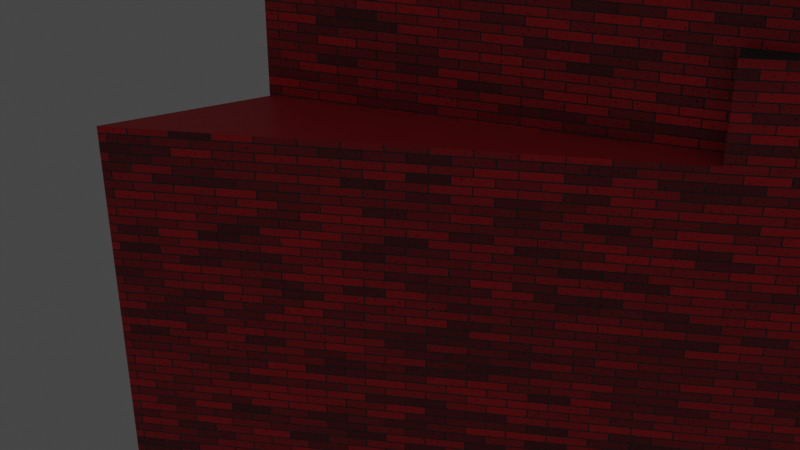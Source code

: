 # Source: material_tijolo.blend  (saved by Blender 3.1.7; exported with 4.5.12 LTS)
import bpy
from mathutils import Matrix  # noqa: F401  (used for matrix-valued properties, if any)

bpy.ops.wm.read_factory_settings(use_empty=True)
scene = bpy.context.scene
scene.name = 'Scene'

# ---- collections
col_collection = bpy.data.collections.new('Collection'); scene.collection.children.link(col_collection)

# ---- materials (node trees are filled in below, after node groups)
mat_tijolos_paredes = bpy.data.materials.new('Tijolos paredes')
mat_tijolos_paredes.alpha_threshold = 0.0
mat_tijolos_paredes.use_transparent_shadow = False
mat_tijolos_paredes.line_color = (0.0, 0.0, 0.0, 1.0)

# ---- node groups
ng_vertical_mapping = bpy.data.node_groups.new('Vertical Mapping', 'ShaderNodeTree')
_s = ng_vertical_mapping.interface.new_socket(name='Vector Map', in_out='OUTPUT', socket_type='NodeSocketVector')
_s = ng_vertical_mapping.interface.new_socket(name='Normal', in_out='INPUT', socket_type='NodeSocketVector')
_s.min_value = -1e+04
_s.max_value = 1e+04
_s = ng_vertical_mapping.interface.new_socket(name='Object', in_out='INPUT', socket_type='NodeSocketVector')
_s.min_value = -1e+04
_s.max_value = 1e+04
_N = ng_vertical_mapping.nodes; _L = ng_vertical_mapping.links
n0 = _N.new('ShaderNodeVectorMath'); n0.name = 'Vector Math.002'; n0.location = (19, 128)
n0.operation = 'NORMALIZE'
n1 = _N.new('ShaderNodeVectorMath'); n1.name = 'Vector Math.004'; n1.location = (255, 131)
n1.operation = 'DOT_PRODUCT'
n2 = _N.new('ShaderNodeVectorMath'); n2.name = 'Vector Math.003'; n2.location = (251, -85)
n2.operation = 'DOT_PRODUCT'
n3 = _N.new('ShaderNodeVectorMath'); n3.name = 'Vector Math.001'; n3.location = (-159, -210)
n3.operation = 'NORMALIZE'
n4 = _N.new('ShaderNodeVectorMath'); n4.name = 'Vector Math'; n4.location = (-273, 210)
n4.operation = 'CROSS_PRODUCT'
n5 = _N.new('ShaderNodeCombineXYZ'); n5.name = 'Combine XYZ'; n5.location = (-492, -120)
n5.inputs[2].default_value = 1.0
n6 = _N.new('NodeGroupInput'); n6.name = 'Group Input'; n6.location = (-749, 0)
n6.label = 'Vertical Map'
n7 = _N.new('NodeGroupOutput'); n7.name = 'Group Output'; n7.location = (794, 35)
n8 = _N.new('ShaderNodeCombineXYZ'); n8.name = 'Combine XYZ.001'; n8.location = (549, 33)
n8.label = 'Combine XYZ.001'
n8.inputs[2].default_value = 1.0
_L.new(n6.outputs[0], n4.inputs[0])
_L.new(n8.outputs[0], n7.inputs[0])
_L.new(n5.outputs[0], n4.inputs[1])
_L.new(n5.outputs[0], n3.inputs[0])
_L.new(n4.outputs[0], n0.inputs[0])
_L.new(n3.outputs[0], n2.inputs[0])
_L.new(n0.outputs[0], n1.inputs[0])
_L.new(n1.outputs[1], n8.inputs[0])
_L.new(n2.outputs[1], n8.inputs[1])
_L.new(n6.outputs[1], n2.inputs[1])
_L.new(n6.outputs[1], n1.inputs[1])
n7.is_active_output = True

# ---- material node trees
mat_tijolos_paredes.use_nodes = True; mat_tijolos_paredes.node_tree.nodes.clear()
_N = mat_tijolos_paredes.node_tree.nodes; _L = mat_tijolos_paredes.node_tree.links
n0 = _N.new('ShaderNodeBsdfPrincipled'); n0.name = 'Principled BSDF'; n0.location = (618, 463)
n0.distribution = 'GGX'
n0.subsurface_method = 'RANDOM_WALK_SKIN'
n0.inputs[3].default_value = 1.45
n0.inputs[27].default_value = (0.0, 0.0, 0.0, 1.0)
n0.inputs[28].default_value = 1.0
n1 = _N.new('ShaderNodeBsdfPrincipled'); n1.name = 'Principled BSDF.001'; n1.location = (608, -232)
n1.distribution = 'GGX'
n1.subsurface_method = 'RANDOM_WALK_SKIN'
n1.inputs[0].default_value = (0.1908, 0.1908, 0.1908, 1.0)
n1.inputs[3].default_value = 1.45
n1.inputs[27].default_value = (0.0, 0.0, 0.0, 1.0)
n1.inputs[28].default_value = 1.0
n2 = _N.new('ShaderNodeTexBrick'); n2.name = 'Brick Texture'; n2.location = (163, 674)
n2.inputs[1].default_value = (0.9035, 0.01794, 0.03135, 1.0)
n2.inputs[2].default_value = (0.2, 0.02294, 0.0284, 1.0)
n2.inputs[4].default_value = 1.0
n2.inputs[5].default_value = 0.005
n2.inputs[8].default_value = 0.3
n2.inputs[9].default_value = 0.07
n3 = _N.new('ShaderNodeBump'); n3.name = 'Bump'; n3.location = (389, -103)
n3.inputs[1].default_value = 1.0
n3.inputs[2].default_value = 1.0
n4 = _N.new('ShaderNodeTexCoord'); n4.name = 'Texture Coordinate'; n4.location = (-1190, -148)
n5 = _N.new('ShaderNodeBump'); n5.name = 'Bump.001'; n5.location = (332, -787)
n5.invert = True
n5.inputs[1].default_value = 30.3
n5.inputs[2].default_value = 1.0
n6 = _N.new('ShaderNodeMixShader'); n6.name = 'Mix Shader'; n6.location = (1151, 683)
n7 = _N.new('ShaderNodeOutputMaterial'); n7.name = 'Material Output'; n7.location = (1428, 709)
n8 = _N.new('ShaderNodeTexWhiteNoise'); n8.name = 'White Noise Texture'; n8.location = (56, -888)
n8.inputs[1].default_value = 3.5
n9 = _N.new('ShaderNodeMath'); n9.name = 'Math'; n9.location = (133, -205)
n9.use_clamp = True
n9.inputs[1].default_value = 0.6
n10 = _N.new('ShaderNodeTexNoise'); n10.name = 'Noise Texture'; n10.location = (-112, -291)
n10.inputs[2].default_value = 56.0
n10.inputs[3].default_value = 11.4
n10.inputs[4].default_value = 0.72
n10.inputs[8].default_value = 0.01
n11 = _N.new('ShaderNodeGroup'); n11.name = 'Group'; n11.location = (-492, -111)
n11.label = 'Vertical Mapping'
n11.node_tree = ng_vertical_mapping
_L.new(n1.outputs[0], n6.inputs[2])
_L.new(n2.outputs[1], n6.inputs[0])
_L.new(n3.outputs[0], n0.inputs[5])
_L.new(n9.outputs[0], n3.inputs[3])
_L.new(n10.outputs[0], n9.inputs[0])
_L.new(n0.outputs[0], n6.inputs[1])
_L.new(n2.outputs[0], n0.inputs[0])
_L.new(n5.outputs[0], n1.inputs[5])
_L.new(n6.outputs[0], n7.inputs[0])
_L.new(n4.outputs[1], n11.inputs[0])
_L.new(n4.outputs[3], n11.inputs[1])
_L.new(n11.outputs[0], n2.inputs[0])
_L.new(n8.outputs[0], n5.inputs[3])
_L.new(n4.outputs[3], n8.inputs[0])
_L.new(n11.outputs[0], n10.inputs[0])
n7.is_active_output = True

# ---- world
world_world = bpy.data.worlds.new('World'); scene.world = world_world
world_world.use_nodes = True; world_world.node_tree.nodes.clear()
_N = world_world.node_tree.nodes; _L = world_world.node_tree.links
n0 = _N.new('ShaderNodeOutputWorld'); n0.name = 'World Output'; n0.location = (300, 300)
n1 = _N.new('ShaderNodeBackground'); n1.name = 'Background'; n1.location = (2, 245)
n1.inputs[0].default_value = (0.05088, 0.05088, 0.05088, 1.0)
_L.new(n1.outputs[0], n0.inputs[0])
n0.is_active_output = True
world_world.color = (0.05088, 0.05088, 0.05088)
world_world.use_sun_shadow = False
world_world.sun_shadow_jitter_overblur = 0.0

# ---- cameras
cam_camera = bpy.data.cameras.new('Camera')
cam_camera.clip_end = 100.0
cam_camera.ortho_scale = 7.314

# ---- lights
light_area = bpy.data.lights.new('Area', 'AREA')
light_area.transmission_factor = 0.0
light_area.energy = 1100.0
light_area.shadow_soft_size = 1.0
light_area.shadow_maximum_resolution = 0.006
light_area.use_absolute_resolution = True
light_area.size = 1.0
light_area.size_y = 1.0

# ---- meshes
me_cube = bpy.data.meshes.new('Cube')
me_cube.from_pydata([(5.495, 4.422, 1.0), (4.808, 2.174, -1.0), (4.057, -1.0, 1.0), (4.057, -1.0, -1.0), (-1.0, 1.0, 1.0), (-1.0, 1.0, -1.0), (-1.0, -1.0, 1.0), (-1.0, -1.0, -1.0), (2.294, 2.457, -1.0), (0.7054, -3.532, 1.0), (0.7054, -3.532, -1.0), (2.981, 4.705, 1.0), (-1.0, 0.4157, -1.0), (-1.0, -0.08429, -1.0), (-1.0, -0.5843, -1.0), (5.796, 1.757, 1.0), (4.057, -0.08429, 1.0), (4.842, -0.3792, 1.0), (-1.0, -0.5843, 1.0), (-1.0, -0.08429, 1.0), (-1.0, 0.4157, 1.0), (4.842, -0.3792, -1.0), (4.057, -0.08429, -1.0), (1.83, 0.7076, -1.0), (1.433, -0.7896, -1.0), (1.036, -2.287, -1.0), (1.83, 0.7076, 1.0), (1.433, -0.7896, 1.0), (1.036, -2.287, 1.0), (4.842, -0.3792, 2.866), (4.057, -1.0, 2.866), (3.626, 0.3229, -1.0), (3.626, 0.3229, 1.0), (4.883, 1.654, 1.0), (3.578, 4.205, 1.752), (3.879, 1.541, 1.752), (-1.0, -0.5843, 5.992), (-1.0, -0.08429, 5.992), (1.433, -0.7896, 5.992), (1.036, -2.287, 5.992), (4.057, -0.08429, 4.006), (4.842, -0.3792, 4.006), (1.433, -0.7896, 4.006), (1.036, -2.287, 4.006), (-1.0, 0.4157, 1.974), (-1.0, 1.0, 1.974), (2.981, 4.705, 1.974), (1.83, 0.7076, 1.974), (5.796, 1.757, 3.42), (4.057, -0.08429, 3.42), (1.83, 0.7076, 3.42), (1.433, -0.7896, 3.42), (3.966, -0.818, 2.866), (4.057, -1.0, 2.153), (0.7054, -3.532, 2.153), (1.036, -2.287, 2.153), (3.966, -0.818, 2.153), (5.365, 2.164, -1.0), (4.708, 1.469, 1.0), (4.708, 1.469, -1.0), (-1.0, -0.08429, 2.637), (1.83, 0.7076, 2.637), (1.433, -0.7896, 2.637), (1.433, -0.7896, 2.392), (1.83, 0.7076, 2.392), (-1.0, 0.4157, 2.392), (-1.0, -0.08429, 2.392), (2.981, 4.705, 1.752), (5.495, 4.422, 1.752), (5.796, 1.757, 1.752), (1.83, 0.7076, 1.752), (3.879, 1.541, 1.0), (3.578, 4.205, 1.0)], [(26, 58)], [(28, 18, 6, 9), (10, 9, 6, 7), (12, 20, 4, 5), (25, 21, 3, 10), (21, 17, 2, 3), (8, 11, 0, 1), (4, 8, 5), (14, 25, 10, 7), (3, 2, 9, 10), (2, 17, 29, 30, 53), (16, 15, 69, 48, 49), (28, 17, 41, 43, 55), (5, 8, 23, 12), (12, 23, 24, 13), (13, 24, 25, 14), (22, 16, 17, 21), (8, 1, 57, 59, 23), (24, 22, 21, 25), (7, 6, 18, 14), (14, 18, 19, 13), (11, 4, 45, 46, 67), (18, 28, 55, 39, 36), (4, 11, 8), (29, 52, 30), (17, 28, 55, 56, 52, 29), (28, 9, 54, 55), (57, 33, 58, 32, 31, 59), (48, 69, 70, 50), (15, 0, 72, 71, 33), (0, 11, 67, 68), (11, 26, 70, 67), (38, 37, 36, 39), (19, 18, 36, 37, 60, 66), (28, 27, 63, 62, 38, 39, 55), (40, 42, 43, 41), (17, 16, 40, 41), (16, 27, 63, 62, 42, 40), (27, 28, 55, 43, 42, 62, 63), (46, 47, 44, 45), (26, 11, 67, 46, 47, 70), (4, 20, 44, 45), (48, 50, 51, 49), (33, 15, 16, 32, 58), (27, 16, 49, 51, 62, 63), (53, 56, 55, 54), (30, 52, 56, 53), (9, 2, 53, 54), (16, 22, 31, 32), (23, 59, 31, 22, 24), (13, 19, 66, 65, 44, 20, 12), (60, 37, 38, 62, 63, 66), (47, 44, 65, 64), (64, 65, 66, 63), (62, 51, 50, 61, 64, 63), (68, 67, 70, 69, 35, 34), (47, 70, 64), (0, 68, 34, 72), (69, 15, 33, 71, 35), (71, 72, 34, 35), (57, 15, 0, 1), (15, 57, 33)])
_uv = me_cube.uv_layers.new(name='UVMap')
_uv.uv.foreach_set('vector', [0.6985, 0.698, 0.875, 0.698, 0.875, 0.75, 0.6985, 0.75, 0.375, 0.8235, 0.625, 0.8235, 0.625, 1.0, 0.375, 1.0, 0.375, 0.177, 0.625, 0.177, 0.625, 0.25, 0.375, 0.25, 0.3015, 0.698, 0.375, 0.698, 0.375, 0.75, 0.3015, 0.75, 0.375, 0.698, 0.625, 0.698, 0.625, 0.75, 0.375, 0.75, 0.375, 0.4265, 0.625, 0.4265, 0.625, 0.5, 0.375, 0.5, 0.625, 0.25, 0.375, 0.4265, 0.375, 0.25, 0.125, 0.698, 0.3015, 0.698, 0.3015, 0.75, 0.125, 0.75, 0.375, 0.75, 0.625, 0.75, 0.625, 0.8235, 0.375, 0.8235, 0.625, 0.75, 0.625, 0.698, 0.625, 0.698, 0.625, 0.75, 0.625, 0.75, 0.625, 0.6355, 0.625, 0.573, 0.625, 0.573, 0.625, 0.573, 0.625, 0.6355, 0.6985, 0.698, 0.625, 0.698, 0.625, 0.698, 0.6985, 0.698, 0.6985, 0.698, 0.125, 0.5, 0.3015, 0.5, 0.3015, 0.573, 0.125, 0.573, 0.125, 0.573, 0.3015, 0.573, 0.3015, 0.6355, 0.125, 0.6355, 0.125, 0.6355, 0.3015, 0.6355, 0.3015, 0.698, 0.125, 0.698, 0.375, 0.6355, 0.625, 0.6355, 0.625, 0.698, 0.375, 0.698, 0.3015, 0.5, 0.375, 0.5, 0.375, 0.573, 0.3549, 0.573, 0.3015, 0.573, 0.3015, 0.6355, 0.375, 0.6355, 0.375, 0.698, 0.3015, 0.698, 0.375, 0.0, 0.625, 0.0, 0.625, 0.05196, 0.375, 0.05196, 0.375, 0.05196, 0.625, 0.05196, 0.625, 0.1145, 0.375, 0.1145, 0.625, 0.4265, 0.625, 0.25, 0.625, 0.25, 0.625, 0.4265, 0.625, 0.4265, 0.875, 0.698, 0.6985, 0.698, 0.6985, 0.698, 0.6985, 0.698, 0.875, 0.698, 0.625, 0.25, 0.625, 0.4265, 0.375, 0.4265, 0.625, 0.698, 0.6419, 0.698, 0.625, 0.75, 0.625, 0.698, 0.6985, 0.698, 0.6985, 0.698, 0.6419, 0.698, 0.6419, 0.698, 0.625, 0.698, 0.6985, 0.698, 0.6985, 0.75, 0.6985, 0.75, 0.6985, 0.698, 0.375, 0.573, 0.625, 0.5904, 0.625, 0.5966, 0.625, 0.6355, 0.375, 0.6355, 0.375, 0.5966, 0.625, 0.573, 0.625, 0.573, 0.6985, 0.573, 0.6985, 0.573, 0.625, 0.573, 0.625, 0.5, 0.5319, 0.4707, 0.514, 0.559, 0.5721, 0.5664, 0.625, 0.5, 0.625, 0.4265, 0.625, 0.4265, 0.625, 0.5, 0.6985, 0.5, 0.6985, 0.573, 0.6985, 0.573, 0.6985, 0.5, 0.6985, 0.6355, 0.875, 0.6355, 0.875, 0.698, 0.6985, 0.698, 0.625, 0.1145, 0.625, 0.05196, 0.625, 0.05196, 0.625, 0.1145, 0.625, 0.1145, 0.625, 0.1145, 0.6985, 0.698, 0.6985, 0.6355, 0.6985, 0.6355, 0.6985, 0.6355, 0.6985, 0.6355, 0.6985, 0.698, 0.6985, 0.698, 0.625, 0.6355, 0.6985, 0.6355, 0.6985, 0.698, 0.625, 0.698, 0.625, 0.698, 0.625, 0.6355, 0.625, 0.6355, 0.625, 0.698, 0.625, 0.6355, 0.6985, 0.6355, 0.6985, 0.6355, 0.6985, 0.6355, 0.6985, 0.6355, 0.625, 0.6355, 0.6985, 0.6355, 0.6985, 0.698, 0.6985, 0.698, 0.6985, 0.698, 0.6985, 0.6355, 0.6985, 0.6355, 0.6985, 0.6355, 0.6985, 0.5, 0.6985, 0.573, 0.875, 0.573, 0.875, 0.5, 0.6985, 0.573, 0.6985, 0.5, 0.6985, 0.5, 0.6985, 0.5, 0.6985, 0.573, 0.6985, 0.573, 0.625, 0.25, 0.625, 0.177, 0.625, 0.177, 0.625, 0.25, 0.625, 0.573, 0.6985, 0.573, 0.6985, 0.6355, 0.625, 0.6355, 0.0, 0.0, 0.0, 0.0, 0.0, 0.0, 0.0, 0.0, 0.0, 0.0, 0.6985, 0.6355, 0.625, 0.6355, 0.625, 0.6355, 0.6985, 0.6355, 0.6985, 0.6355, 0.6985, 0.6355, 0.625, 0.75, 0.6419, 0.698, 0.6985, 0.698, 0.6985, 0.75, 0.625, 0.75, 0.6419, 0.698, 0.6419, 0.698, 0.625, 0.75, 0.625, 0.8235, 0.625, 0.75, 0.625, 0.75, 0.625, 0.8235, 0.625, 0.6355, 0.375, 0.6355, 0.375, 0.6355, 0.625, 0.6355, 0.3015, 0.573, 0.375, 0.5966, 0.375, 0.6355, 0.375, 0.6355, 0.3015, 0.6355, 0.375, 0.1145, 0.625, 0.1145, 0.625, 0.1145, 0.625, 0.177, 0.625, 0.177, 0.625, 0.177, 0.375, 0.177, 0.875, 0.6355, 0.875, 0.6355, 0.6985, 0.6355, 0.6985, 0.6355, 0.6985, 0.6355, 0.875, 0.6355, 0.6985, 0.573, 0.875, 0.573, 0.875, 0.573, 0.6985, 0.573, 0.6985, 0.573, 0.875, 0.573, 0.875, 0.6355, 0.6985, 0.6355, 0.6985, 0.6355, 0.6985, 0.6355, 0.6985, 0.573, 0.6985, 0.573, 0.6985, 0.573, 0.6985, 0.6355, 0.625, 0.5, 0.6985, 0.5, 0.6985, 0.573, 0.625, 0.573, 0.6615, 0.5667, 0.6791, 0.509, 0.6985, 0.573, 0.6985, 0.573, 0.6985, 0.573, 0.625, 0.5, 0.625, 0.5, 0.625, 0.4454, 0.625, 0.4454, 0.625, 0.573, 0.625, 0.573, 0.625, 0.5904, 0.625, 0.6094, 0.625, 0.6094, 0.625, 0.573, 0.625, 0.5, 0.625, 0.5, 0.625, 0.573, 0.375, 0.573, 0.625, 0.573, 0.625, 0.5, 0.375, 0.5, 0.0, 0.0, 0.0, 0.0, 0.0, 0.0])
me_cube.materials.append(mat_tijolos_paredes)
me_cube.use_remesh_preserve_volume = False
me_cube.use_remesh_preserve_attributes = False
me_cube.use_mirror_vertex_groups = False
me_cube.update()

# ---- objects
ob_cube = bpy.data.objects.new('Cube', me_cube)
ob_camera = bpy.data.objects.new('Camera', cam_camera)
ob_area = bpy.data.objects.new('Area', light_area)

# ---- transforms, parenting, visibility, modifiers, constraints
ob_cube.location = (0.0, 0.0, 0.0)
ob_cube.lock_rotations_4d = False
ob_cube.empty_display_type = 'ARROWS'
ob_cube.lineart.crease_threshold = 0.0
ob_camera.location = (7.359, -6.926, 4.958)
ob_camera.rotation_euler = (1.109, 0.0, 0.8149)
ob_camera.lock_rotations_4d = False
ob_camera.empty_display_type = 'ARROWS'
ob_camera.color = (0.0, 0.0, 0.0, 0.0)
ob_camera.display_type = 'WIRE'
ob_camera.lineart.crease_threshold = 0.0
ob_area.location = (22.01, 0.9747, 50.34)
ob_area.rotation_euler = (0.0, 0.4035, 0.0)
ob_area.scale = (57.93, 57.93, 57.93)

# ---- collection membership
col_collection.objects.link(ob_cube)
col_collection.objects.link(ob_camera)
col_collection.objects.link(ob_area)

# ---- scene / render settings (as saved in the file)
scene.camera = ob_camera
scene.frame_start = 1; scene.frame_end = 250; scene.frame_set(53)
scene.render.engine = 'BLENDER_EEVEE_NEXT'
scene.cycles.sampling_pattern = 'TABULATED_SOBOL'
scene.cycles.use_light_tree = False
scene.view_settings.view_transform = 'Filmic'
bpy.context.view_layer.update()
